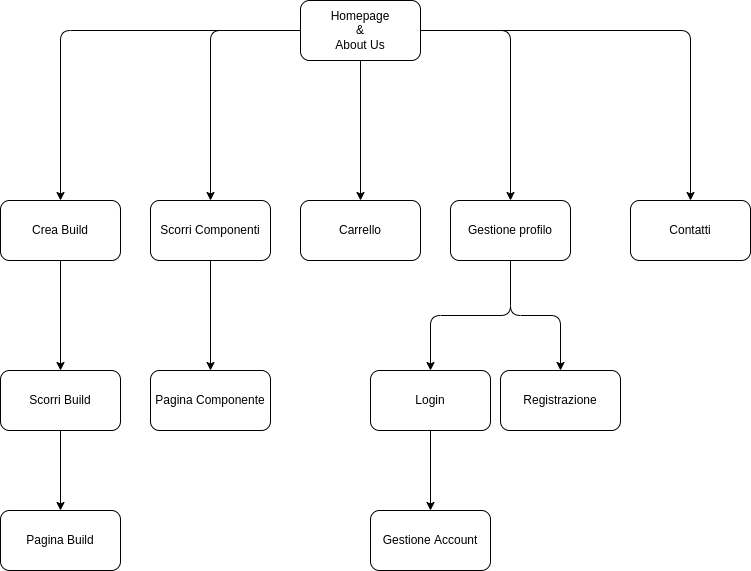

The diagram above was exported from draw.io. Its source (the exported page's mxGraphModel, read from the mxfile embedded in the PNG):
<mxGraphModel dx="1422" dy="877" grid="1" gridSize="10" guides="1" tooltips="1" connect="1" arrows="1" fold="1" page="1" pageScale="1" pageWidth="827" pageHeight="1169" math="0" shadow="0">
  <root>
    <mxCell id="0" />
    <mxCell id="1" parent="0" />
    <mxCell id="LWPxUoMPPfJXtIsYSD6e-10" style="edgeStyle=orthogonalEdgeStyle;rounded=1;sketch=0;orthogonalLoop=1;jettySize=auto;html=1;" edge="1" parent="1" source="LWPxUoMPPfJXtIsYSD6e-1" target="LWPxUoMPPfJXtIsYSD6e-2">
      <mxGeometry relative="1" as="geometry" />
    </mxCell>
    <mxCell id="LWPxUoMPPfJXtIsYSD6e-11" style="edgeStyle=orthogonalEdgeStyle;rounded=1;sketch=0;orthogonalLoop=1;jettySize=auto;html=1;" edge="1" parent="1" source="LWPxUoMPPfJXtIsYSD6e-1" target="LWPxUoMPPfJXtIsYSD6e-4">
      <mxGeometry relative="1" as="geometry" />
    </mxCell>
    <mxCell id="LWPxUoMPPfJXtIsYSD6e-12" style="edgeStyle=orthogonalEdgeStyle;rounded=1;sketch=0;orthogonalLoop=1;jettySize=auto;html=1;entryX=0.5;entryY=0;entryDx=0;entryDy=0;" edge="1" parent="1" source="LWPxUoMPPfJXtIsYSD6e-1" target="LWPxUoMPPfJXtIsYSD6e-9">
      <mxGeometry relative="1" as="geometry" />
    </mxCell>
    <mxCell id="LWPxUoMPPfJXtIsYSD6e-13" style="edgeStyle=orthogonalEdgeStyle;rounded=1;sketch=0;orthogonalLoop=1;jettySize=auto;html=1;entryX=0.5;entryY=0;entryDx=0;entryDy=0;" edge="1" parent="1" source="LWPxUoMPPfJXtIsYSD6e-1" target="LWPxUoMPPfJXtIsYSD6e-8">
      <mxGeometry relative="1" as="geometry" />
    </mxCell>
    <mxCell id="LWPxUoMPPfJXtIsYSD6e-16" style="edgeStyle=orthogonalEdgeStyle;rounded=1;sketch=0;orthogonalLoop=1;jettySize=auto;html=1;" edge="1" parent="1" source="LWPxUoMPPfJXtIsYSD6e-1" target="LWPxUoMPPfJXtIsYSD6e-15">
      <mxGeometry relative="1" as="geometry" />
    </mxCell>
    <mxCell id="LWPxUoMPPfJXtIsYSD6e-1" value="Homepage&lt;br&gt;&amp;amp;&lt;br&gt;About Us" style="rounded=1;whiteSpace=wrap;html=1;sketch=0;" vertex="1" parent="1">
      <mxGeometry x="350" y="20" width="120" height="60" as="geometry" />
    </mxCell>
    <mxCell id="LWPxUoMPPfJXtIsYSD6e-14" style="edgeStyle=orthogonalEdgeStyle;rounded=1;sketch=0;orthogonalLoop=1;jettySize=auto;html=1;" edge="1" parent="1" source="LWPxUoMPPfJXtIsYSD6e-2" target="LWPxUoMPPfJXtIsYSD6e-3">
      <mxGeometry relative="1" as="geometry" />
    </mxCell>
    <mxCell id="LWPxUoMPPfJXtIsYSD6e-2" value="Crea Build" style="rounded=1;whiteSpace=wrap;html=1;sketch=0;" vertex="1" parent="1">
      <mxGeometry x="50" y="220" width="120" height="60" as="geometry" />
    </mxCell>
    <mxCell id="LWPxUoMPPfJXtIsYSD6e-20" value="" style="edgeStyle=orthogonalEdgeStyle;rounded=1;sketch=0;orthogonalLoop=1;jettySize=auto;html=1;" edge="1" parent="1" source="LWPxUoMPPfJXtIsYSD6e-3" target="LWPxUoMPPfJXtIsYSD6e-19">
      <mxGeometry relative="1" as="geometry" />
    </mxCell>
    <mxCell id="LWPxUoMPPfJXtIsYSD6e-3" value="Scorri Build" style="rounded=1;whiteSpace=wrap;html=1;sketch=0;" vertex="1" parent="1">
      <mxGeometry x="50" y="390" width="120" height="60" as="geometry" />
    </mxCell>
    <mxCell id="LWPxUoMPPfJXtIsYSD6e-18" style="edgeStyle=orthogonalEdgeStyle;rounded=1;sketch=0;orthogonalLoop=1;jettySize=auto;html=1;" edge="1" parent="1" source="LWPxUoMPPfJXtIsYSD6e-4" target="LWPxUoMPPfJXtIsYSD6e-17">
      <mxGeometry relative="1" as="geometry" />
    </mxCell>
    <mxCell id="LWPxUoMPPfJXtIsYSD6e-4" value="Scorri Componenti" style="rounded=1;whiteSpace=wrap;html=1;sketch=0;" vertex="1" parent="1">
      <mxGeometry x="200" y="220" width="120" height="60" as="geometry" />
    </mxCell>
    <mxCell id="LWPxUoMPPfJXtIsYSD6e-22" value="" style="edgeStyle=orthogonalEdgeStyle;rounded=1;sketch=0;orthogonalLoop=1;jettySize=auto;html=1;" edge="1" parent="1" source="LWPxUoMPPfJXtIsYSD6e-8" target="LWPxUoMPPfJXtIsYSD6e-21">
      <mxGeometry relative="1" as="geometry" />
    </mxCell>
    <mxCell id="LWPxUoMPPfJXtIsYSD6e-24" value="" style="edgeStyle=orthogonalEdgeStyle;rounded=1;sketch=0;orthogonalLoop=1;jettySize=auto;html=1;" edge="1" parent="1" source="LWPxUoMPPfJXtIsYSD6e-8" target="LWPxUoMPPfJXtIsYSD6e-23">
      <mxGeometry relative="1" as="geometry" />
    </mxCell>
    <mxCell id="LWPxUoMPPfJXtIsYSD6e-8" value="Gestione profilo" style="rounded=1;whiteSpace=wrap;html=1;sketch=0;" vertex="1" parent="1">
      <mxGeometry x="500" y="220" width="120" height="60" as="geometry" />
    </mxCell>
    <mxCell id="LWPxUoMPPfJXtIsYSD6e-9" value="Carrello" style="rounded=1;whiteSpace=wrap;html=1;sketch=0;" vertex="1" parent="1">
      <mxGeometry x="350" y="220" width="120" height="60" as="geometry" />
    </mxCell>
    <mxCell id="LWPxUoMPPfJXtIsYSD6e-15" value="Contatti" style="rounded=1;whiteSpace=wrap;html=1;sketch=0;" vertex="1" parent="1">
      <mxGeometry x="680" y="220" width="120" height="60" as="geometry" />
    </mxCell>
    <mxCell id="LWPxUoMPPfJXtIsYSD6e-17" value="Pagina Componente" style="rounded=1;whiteSpace=wrap;html=1;sketch=0;" vertex="1" parent="1">
      <mxGeometry x="200" y="390" width="120" height="60" as="geometry" />
    </mxCell>
    <mxCell id="LWPxUoMPPfJXtIsYSD6e-19" value="Pagina Build" style="rounded=1;whiteSpace=wrap;html=1;sketch=0;" vertex="1" parent="1">
      <mxGeometry x="50" y="530" width="120" height="60" as="geometry" />
    </mxCell>
    <mxCell id="LWPxUoMPPfJXtIsYSD6e-21" value="Registrazione" style="rounded=1;whiteSpace=wrap;html=1;sketch=0;" vertex="1" parent="1">
      <mxGeometry x="550" y="390" width="120" height="60" as="geometry" />
    </mxCell>
    <mxCell id="LWPxUoMPPfJXtIsYSD6e-26" value="" style="edgeStyle=orthogonalEdgeStyle;rounded=1;sketch=0;orthogonalLoop=1;jettySize=auto;html=1;" edge="1" parent="1" source="LWPxUoMPPfJXtIsYSD6e-23" target="LWPxUoMPPfJXtIsYSD6e-25">
      <mxGeometry relative="1" as="geometry" />
    </mxCell>
    <mxCell id="LWPxUoMPPfJXtIsYSD6e-23" value="Login" style="rounded=1;whiteSpace=wrap;html=1;sketch=0;" vertex="1" parent="1">
      <mxGeometry x="420" y="390" width="120" height="60" as="geometry" />
    </mxCell>
    <mxCell id="LWPxUoMPPfJXtIsYSD6e-25" value="Gestione Account" style="rounded=1;whiteSpace=wrap;html=1;sketch=0;" vertex="1" parent="1">
      <mxGeometry x="420" y="530" width="120" height="60" as="geometry" />
    </mxCell>
  </root>
</mxGraphModel>